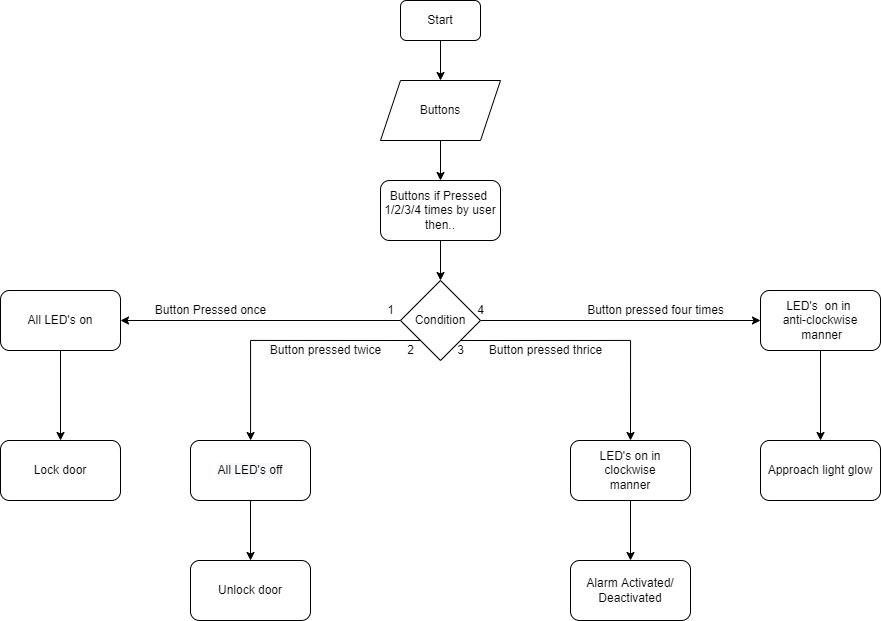

The diagram above was exported from draw.io. Its source (the exported page's mxGraphModel, read from the mxfile embedded in the PNG):
<mxGraphModel dx="1021" dy="507" grid="1" gridSize="10" guides="1" tooltips="1" connect="1" arrows="1" fold="1" page="1" pageScale="1" pageWidth="850" pageHeight="1100" math="0" shadow="0">
  <root>
    <mxCell id="0" />
    <mxCell id="1" parent="0" />
    <mxCell id="yUyiUnz1CGvkFr-qhWkN-2" style="edgeStyle=orthogonalEdgeStyle;rounded=0;orthogonalLoop=1;jettySize=auto;html=1;exitX=0.5;exitY=1;exitDx=0;exitDy=0;" edge="1" parent="1" source="yUyiUnz1CGvkFr-qhWkN-1">
      <mxGeometry relative="1" as="geometry">
        <mxPoint x="480" y="120" as="targetPoint" />
      </mxGeometry>
    </mxCell>
    <mxCell id="yUyiUnz1CGvkFr-qhWkN-1" value="Start" style="rounded=1;whiteSpace=wrap;html=1;" vertex="1" parent="1">
      <mxGeometry x="440" y="40" width="80" height="40" as="geometry" />
    </mxCell>
    <mxCell id="yUyiUnz1CGvkFr-qhWkN-8" style="edgeStyle=orthogonalEdgeStyle;rounded=0;orthogonalLoop=1;jettySize=auto;html=1;exitX=0.5;exitY=1;exitDx=0;exitDy=0;entryX=0.5;entryY=0;entryDx=0;entryDy=0;" edge="1" parent="1" source="yUyiUnz1CGvkFr-qhWkN-4" target="yUyiUnz1CGvkFr-qhWkN-6">
      <mxGeometry relative="1" as="geometry" />
    </mxCell>
    <mxCell id="yUyiUnz1CGvkFr-qhWkN-4" value="Buttons" style="shape=parallelogram;perimeter=parallelogramPerimeter;whiteSpace=wrap;html=1;fixedSize=1;" vertex="1" parent="1">
      <mxGeometry x="420" y="120" width="120" height="60" as="geometry" />
    </mxCell>
    <mxCell id="yUyiUnz1CGvkFr-qhWkN-10" style="edgeStyle=orthogonalEdgeStyle;rounded=0;orthogonalLoop=1;jettySize=auto;html=1;exitX=0.5;exitY=1;exitDx=0;exitDy=0;entryX=0.5;entryY=0;entryDx=0;entryDy=0;" edge="1" parent="1" source="yUyiUnz1CGvkFr-qhWkN-6" target="yUyiUnz1CGvkFr-qhWkN-9">
      <mxGeometry relative="1" as="geometry" />
    </mxCell>
    <mxCell id="yUyiUnz1CGvkFr-qhWkN-6" value="Buttons if Pressed&amp;nbsp;&lt;br&gt;1/2/3/4 times by user&lt;br&gt;then.." style="rounded=1;whiteSpace=wrap;html=1;" vertex="1" parent="1">
      <mxGeometry x="420" y="220" width="120" height="60" as="geometry" />
    </mxCell>
    <mxCell id="yUyiUnz1CGvkFr-qhWkN-13" style="edgeStyle=orthogonalEdgeStyle;rounded=0;orthogonalLoop=1;jettySize=auto;html=1;exitX=0;exitY=0.5;exitDx=0;exitDy=0;entryX=1;entryY=0.5;entryDx=0;entryDy=0;" edge="1" parent="1" source="yUyiUnz1CGvkFr-qhWkN-9" target="yUyiUnz1CGvkFr-qhWkN-11">
      <mxGeometry relative="1" as="geometry" />
    </mxCell>
    <mxCell id="yUyiUnz1CGvkFr-qhWkN-14" style="edgeStyle=orthogonalEdgeStyle;rounded=0;orthogonalLoop=1;jettySize=auto;html=1;exitX=1;exitY=0.5;exitDx=0;exitDy=0;" edge="1" parent="1" source="yUyiUnz1CGvkFr-qhWkN-9" target="yUyiUnz1CGvkFr-qhWkN-12">
      <mxGeometry relative="1" as="geometry" />
    </mxCell>
    <mxCell id="yUyiUnz1CGvkFr-qhWkN-21" style="edgeStyle=orthogonalEdgeStyle;rounded=0;orthogonalLoop=1;jettySize=auto;html=1;exitX=0;exitY=1;exitDx=0;exitDy=0;" edge="1" parent="1" source="yUyiUnz1CGvkFr-qhWkN-9" target="yUyiUnz1CGvkFr-qhWkN-18">
      <mxGeometry relative="1" as="geometry" />
    </mxCell>
    <mxCell id="yUyiUnz1CGvkFr-qhWkN-22" style="edgeStyle=orthogonalEdgeStyle;rounded=0;orthogonalLoop=1;jettySize=auto;html=1;exitX=1;exitY=1;exitDx=0;exitDy=0;entryX=0.5;entryY=0;entryDx=0;entryDy=0;" edge="1" parent="1" source="yUyiUnz1CGvkFr-qhWkN-9" target="yUyiUnz1CGvkFr-qhWkN-19">
      <mxGeometry relative="1" as="geometry" />
    </mxCell>
    <mxCell id="yUyiUnz1CGvkFr-qhWkN-9" value="Condition&lt;br&gt;" style="rhombus;whiteSpace=wrap;html=1;" vertex="1" parent="1">
      <mxGeometry x="440" y="320" width="80" height="80" as="geometry" />
    </mxCell>
    <mxCell id="yUyiUnz1CGvkFr-qhWkN-24" style="edgeStyle=orthogonalEdgeStyle;rounded=0;orthogonalLoop=1;jettySize=auto;html=1;exitX=0.5;exitY=1;exitDx=0;exitDy=0;entryX=0.5;entryY=0;entryDx=0;entryDy=0;" edge="1" parent="1" source="yUyiUnz1CGvkFr-qhWkN-11" target="yUyiUnz1CGvkFr-qhWkN-17">
      <mxGeometry relative="1" as="geometry" />
    </mxCell>
    <mxCell id="yUyiUnz1CGvkFr-qhWkN-11" value="All LED's on" style="rounded=1;whiteSpace=wrap;html=1;" vertex="1" parent="1">
      <mxGeometry x="40" y="330" width="120" height="60" as="geometry" />
    </mxCell>
    <mxCell id="yUyiUnz1CGvkFr-qhWkN-25" style="edgeStyle=orthogonalEdgeStyle;rounded=0;orthogonalLoop=1;jettySize=auto;html=1;exitX=0.5;exitY=1;exitDx=0;exitDy=0;entryX=0.5;entryY=0;entryDx=0;entryDy=0;" edge="1" parent="1" source="yUyiUnz1CGvkFr-qhWkN-12" target="yUyiUnz1CGvkFr-qhWkN-20">
      <mxGeometry relative="1" as="geometry" />
    </mxCell>
    <mxCell id="yUyiUnz1CGvkFr-qhWkN-12" value="&lt;span&gt;LED's&amp;nbsp; on in&amp;nbsp;&lt;/span&gt;&lt;br&gt;&lt;span&gt;anti-clockwise&lt;br&gt;&amp;nbsp;manner&lt;/span&gt;" style="rounded=1;whiteSpace=wrap;html=1;" vertex="1" parent="1">
      <mxGeometry x="800" y="330" width="120" height="60" as="geometry" />
    </mxCell>
    <mxCell id="yUyiUnz1CGvkFr-qhWkN-15" value="Button Pressed once" style="text;html=1;align=center;verticalAlign=middle;resizable=0;points=[];autosize=1;strokeColor=none;fillColor=none;" vertex="1" parent="1">
      <mxGeometry x="185" y="340" width="130" height="20" as="geometry" />
    </mxCell>
    <mxCell id="yUyiUnz1CGvkFr-qhWkN-16" value="Button pressed four times&lt;br&gt;" style="text;html=1;align=center;verticalAlign=middle;resizable=0;points=[];autosize=1;strokeColor=none;fillColor=none;" vertex="1" parent="1">
      <mxGeometry x="620" y="340" width="150" height="20" as="geometry" />
    </mxCell>
    <mxCell id="yUyiUnz1CGvkFr-qhWkN-17" value="&lt;span&gt;Lock door&lt;/span&gt;" style="rounded=1;whiteSpace=wrap;html=1;" vertex="1" parent="1">
      <mxGeometry x="40" y="480" width="120" height="60" as="geometry" />
    </mxCell>
    <mxCell id="yUyiUnz1CGvkFr-qhWkN-32" style="edgeStyle=orthogonalEdgeStyle;rounded=0;orthogonalLoop=1;jettySize=auto;html=1;exitX=0.5;exitY=1;exitDx=0;exitDy=0;entryX=0.5;entryY=0;entryDx=0;entryDy=0;" edge="1" parent="1" source="yUyiUnz1CGvkFr-qhWkN-18" target="yUyiUnz1CGvkFr-qhWkN-28">
      <mxGeometry relative="1" as="geometry" />
    </mxCell>
    <mxCell id="yUyiUnz1CGvkFr-qhWkN-18" value="&#10;&#10;&lt;span style=&quot;color: rgb(0, 0, 0); font-family: helvetica; font-size: 12px; font-style: normal; font-weight: 400; letter-spacing: normal; text-align: center; text-indent: 0px; text-transform: none; word-spacing: 0px; background-color: rgb(248, 249, 250); display: inline; float: none;&quot;&gt;All LED's off&lt;/span&gt;&#10;&#10;" style="rounded=1;whiteSpace=wrap;html=1;" vertex="1" parent="1">
      <mxGeometry x="230" y="480" width="120" height="60" as="geometry" />
    </mxCell>
    <mxCell id="yUyiUnz1CGvkFr-qhWkN-33" style="edgeStyle=orthogonalEdgeStyle;rounded=0;orthogonalLoop=1;jettySize=auto;html=1;exitX=0.5;exitY=1;exitDx=0;exitDy=0;entryX=0.5;entryY=0;entryDx=0;entryDy=0;" edge="1" parent="1" source="yUyiUnz1CGvkFr-qhWkN-19" target="yUyiUnz1CGvkFr-qhWkN-29">
      <mxGeometry relative="1" as="geometry" />
    </mxCell>
    <mxCell id="yUyiUnz1CGvkFr-qhWkN-19" value="&lt;span&gt;LED's on in&lt;/span&gt;&lt;br&gt;&lt;span&gt;clockwise&lt;br&gt;manner&lt;/span&gt;" style="rounded=1;whiteSpace=wrap;html=1;" vertex="1" parent="1">
      <mxGeometry x="610" y="480" width="120" height="60" as="geometry" />
    </mxCell>
    <mxCell id="yUyiUnz1CGvkFr-qhWkN-20" value="&lt;span&gt;Approach light glow&lt;/span&gt;" style="rounded=1;whiteSpace=wrap;html=1;" vertex="1" parent="1">
      <mxGeometry x="800" y="480" width="120" height="60" as="geometry" />
    </mxCell>
    <mxCell id="yUyiUnz1CGvkFr-qhWkN-28" value="&lt;span&gt;Unlock door&lt;/span&gt;" style="rounded=1;whiteSpace=wrap;html=1;" vertex="1" parent="1">
      <mxGeometry x="230" y="600" width="120" height="60" as="geometry" />
    </mxCell>
    <mxCell id="yUyiUnz1CGvkFr-qhWkN-29" value="&lt;span&gt;Alarm Activated/&lt;/span&gt;&lt;br&gt;&lt;span&gt;Deactivated&lt;/span&gt;" style="rounded=1;whiteSpace=wrap;html=1;" vertex="1" parent="1">
      <mxGeometry x="610" y="600" width="120" height="60" as="geometry" />
    </mxCell>
    <mxCell id="yUyiUnz1CGvkFr-qhWkN-30" value="Button pressed twice" style="text;html=1;align=center;verticalAlign=middle;resizable=0;points=[];autosize=1;strokeColor=none;fillColor=none;" vertex="1" parent="1">
      <mxGeometry x="300" y="380" width="130" height="20" as="geometry" />
    </mxCell>
    <mxCell id="yUyiUnz1CGvkFr-qhWkN-34" value="Button pressed thrice" style="text;html=1;align=center;verticalAlign=middle;resizable=0;points=[];autosize=1;strokeColor=none;fillColor=none;" vertex="1" parent="1">
      <mxGeometry x="520" y="380" width="130" height="20" as="geometry" />
    </mxCell>
    <mxCell id="yUyiUnz1CGvkFr-qhWkN-35" value="1" style="text;html=1;align=center;verticalAlign=middle;resizable=0;points=[];autosize=1;strokeColor=none;fillColor=none;" vertex="1" parent="1">
      <mxGeometry x="420" y="340" width="20" height="20" as="geometry" />
    </mxCell>
    <mxCell id="yUyiUnz1CGvkFr-qhWkN-36" value="2" style="text;html=1;align=center;verticalAlign=middle;resizable=0;points=[];autosize=1;strokeColor=none;fillColor=none;" vertex="1" parent="1">
      <mxGeometry x="440" y="380" width="20" height="20" as="geometry" />
    </mxCell>
    <mxCell id="yUyiUnz1CGvkFr-qhWkN-38" value="3" style="text;html=1;align=center;verticalAlign=middle;resizable=0;points=[];autosize=1;strokeColor=none;fillColor=none;" vertex="1" parent="1">
      <mxGeometry x="490" y="380" width="20" height="20" as="geometry" />
    </mxCell>
    <mxCell id="yUyiUnz1CGvkFr-qhWkN-39" value="4" style="text;html=1;align=center;verticalAlign=middle;resizable=0;points=[];autosize=1;strokeColor=none;fillColor=none;" vertex="1" parent="1">
      <mxGeometry x="510" y="340" width="20" height="20" as="geometry" />
    </mxCell>
  </root>
</mxGraphModel>